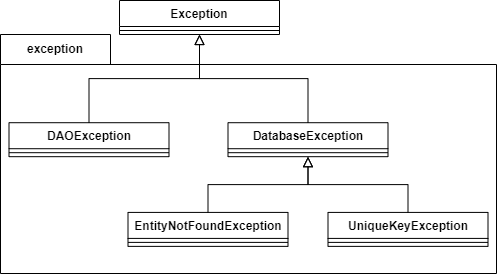

The diagram above was exported from draw.io. Its source (the exported page's mxGraphModel, read from the mxfile embedded in the PNG):
<mxGraphModel dx="1434" dy="886" grid="0" gridSize="10" guides="1" tooltips="1" connect="1" arrows="1" fold="1" page="0" pageScale="1" pageWidth="827" pageHeight="1169" math="0" shadow="0">
  <root>
    <mxCell id="0" />
    <mxCell id="1" parent="0" />
    <mxCell id="XkOLj7lZEEtorI95U5Qh-1" value="Exception" style="swimlane;fontStyle=1;align=center;verticalAlign=top;childLayout=stackLayout;horizontal=1;startSize=26;horizontalStack=0;resizeParent=1;resizeParentMax=0;resizeLast=0;collapsible=1;marginBottom=0;whiteSpace=wrap;html=1;" parent="1" vertex="1">
      <mxGeometry x="200" y="105" width="160" height="34" as="geometry" />
    </mxCell>
    <mxCell id="XkOLj7lZEEtorI95U5Qh-3" value="" style="line;strokeWidth=1;fillColor=none;align=left;verticalAlign=middle;spacingTop=-1;spacingLeft=3;spacingRight=3;rotatable=0;labelPosition=right;points=[];portConstraint=eastwest;strokeColor=inherit;" parent="XkOLj7lZEEtorI95U5Qh-1" vertex="1">
      <mxGeometry y="26" width="160" height="8" as="geometry" />
    </mxCell>
    <mxCell id="W77MCsIjTPltgI5oeX_i-1" value="exception" style="shape=folder;fontStyle=1;tabWidth=110;tabHeight=30;tabPosition=left;html=1;boundedLbl=1;labelInHeader=1;container=1;collapsible=0;whiteSpace=wrap;recursiveResize=0;" parent="1" vertex="1">
      <mxGeometry x="81" y="139" width="496" height="239" as="geometry" />
    </mxCell>
    <mxCell id="W77MCsIjTPltgI5oeX_i-2" value="" style="html=1;strokeColor=none;resizeWidth=1;resizeHeight=1;fillColor=none;part=1;connectable=0;allowArrows=0;deletable=0;whiteSpace=wrap;" parent="W77MCsIjTPltgI5oeX_i-1" vertex="1">
      <mxGeometry width="496" height="210.00000000000003" relative="1" as="geometry">
        <mxPoint y="30" as="offset" />
      </mxGeometry>
    </mxCell>
    <mxCell id="XkOLj7lZEEtorI95U5Qh-5" value="DAOException" style="swimlane;fontStyle=1;align=center;verticalAlign=top;childLayout=stackLayout;horizontal=1;startSize=26;horizontalStack=0;resizeParent=1;resizeParentMax=0;resizeLast=0;collapsible=1;marginBottom=0;whiteSpace=wrap;html=1;" parent="W77MCsIjTPltgI5oeX_i-1" vertex="1">
      <mxGeometry x="8.5" y="88.20598006644519" width="160" height="33.9734219269103" as="geometry" />
    </mxCell>
    <mxCell id="XkOLj7lZEEtorI95U5Qh-6" value="" style="line;strokeWidth=1;fillColor=none;align=left;verticalAlign=middle;spacingTop=-1;spacingLeft=3;spacingRight=3;rotatable=0;labelPosition=right;points=[];portConstraint=eastwest;strokeColor=inherit;" parent="XkOLj7lZEEtorI95U5Qh-5" vertex="1">
      <mxGeometry y="26" width="160" height="7.973421926910299" as="geometry" />
    </mxCell>
    <mxCell id="XkOLj7lZEEtorI95U5Qh-7" value="DatabaseException" style="swimlane;fontStyle=1;align=center;verticalAlign=top;childLayout=stackLayout;horizontal=1;startSize=26;horizontalStack=0;resizeParent=1;resizeParentMax=0;resizeLast=0;collapsible=1;marginBottom=0;whiteSpace=wrap;html=1;" parent="W77MCsIjTPltgI5oeX_i-1" vertex="1">
      <mxGeometry x="227.5" y="88.20598006644519" width="160" height="33.9734219269103" as="geometry" />
    </mxCell>
    <mxCell id="XkOLj7lZEEtorI95U5Qh-8" value="" style="line;strokeWidth=1;fillColor=none;align=left;verticalAlign=middle;spacingTop=-1;spacingLeft=3;spacingRight=3;rotatable=0;labelPosition=right;points=[];portConstraint=eastwest;strokeColor=inherit;" parent="XkOLj7lZEEtorI95U5Qh-7" vertex="1">
      <mxGeometry y="26" width="160" height="7.973421926910299" as="geometry" />
    </mxCell>
    <mxCell id="XkOLj7lZEEtorI95U5Qh-9" value="EntityNotFoundException" style="swimlane;fontStyle=1;align=center;verticalAlign=top;childLayout=stackLayout;horizontal=1;startSize=26;horizontalStack=0;resizeParent=1;resizeParentMax=0;resizeLast=0;collapsible=1;marginBottom=0;whiteSpace=wrap;html=1;" parent="W77MCsIjTPltgI5oeX_i-1" vertex="1">
      <mxGeometry x="127.5" y="177.90697674418604" width="160" height="33.9734219269103" as="geometry" />
    </mxCell>
    <mxCell id="XkOLj7lZEEtorI95U5Qh-10" value="" style="line;strokeWidth=1;fillColor=none;align=left;verticalAlign=middle;spacingTop=-1;spacingLeft=3;spacingRight=3;rotatable=0;labelPosition=right;points=[];portConstraint=eastwest;strokeColor=inherit;" parent="XkOLj7lZEEtorI95U5Qh-9" vertex="1">
      <mxGeometry y="26" width="160" height="7.973421926910299" as="geometry" />
    </mxCell>
    <mxCell id="XkOLj7lZEEtorI95U5Qh-11" value="UniqueKeyException" style="swimlane;fontStyle=1;align=center;verticalAlign=top;childLayout=stackLayout;horizontal=1;startSize=26;horizontalStack=0;resizeParent=1;resizeParentMax=0;resizeLast=0;collapsible=1;marginBottom=0;whiteSpace=wrap;html=1;" parent="W77MCsIjTPltgI5oeX_i-1" vertex="1">
      <mxGeometry x="327.5" y="177.90697674418604" width="160" height="33.9734219269103" as="geometry" />
    </mxCell>
    <mxCell id="XkOLj7lZEEtorI95U5Qh-12" value="" style="line;strokeWidth=1;fillColor=none;align=left;verticalAlign=middle;spacingTop=-1;spacingLeft=3;spacingRight=3;rotatable=0;labelPosition=right;points=[];portConstraint=eastwest;strokeColor=inherit;" parent="XkOLj7lZEEtorI95U5Qh-11" vertex="1">
      <mxGeometry y="26" width="160" height="7.973421926910299" as="geometry" />
    </mxCell>
    <mxCell id="cuINsVGSJbgsVAHmc4Bk-4" style="edgeStyle=orthogonalEdgeStyle;rounded=0;orthogonalLoop=1;jettySize=auto;html=1;exitX=0.5;exitY=1;exitDx=0;exitDy=0;entryX=0.5;entryY=0;entryDx=0;entryDy=0;fontSize=12;startSize=8;endSize=8;startArrow=block;startFill=0;endArrow=none;endFill=0;" parent="W77MCsIjTPltgI5oeX_i-1" source="XkOLj7lZEEtorI95U5Qh-7" target="XkOLj7lZEEtorI95U5Qh-9" edge="1">
      <mxGeometry relative="1" as="geometry" />
    </mxCell>
    <mxCell id="cuINsVGSJbgsVAHmc4Bk-5" style="edgeStyle=orthogonalEdgeStyle;rounded=0;orthogonalLoop=1;jettySize=auto;html=1;exitX=0.5;exitY=1;exitDx=0;exitDy=0;entryX=0.5;entryY=0;entryDx=0;entryDy=0;fontSize=12;startSize=8;endSize=8;startArrow=block;startFill=0;endArrow=none;endFill=0;" parent="W77MCsIjTPltgI5oeX_i-1" source="XkOLj7lZEEtorI95U5Qh-7" target="XkOLj7lZEEtorI95U5Qh-11" edge="1">
      <mxGeometry relative="1" as="geometry" />
    </mxCell>
    <mxCell id="W77MCsIjTPltgI5oeX_i-5" style="edgeStyle=orthogonalEdgeStyle;rounded=0;orthogonalLoop=1;jettySize=auto;html=1;exitX=0.5;exitY=1;exitDx=0;exitDy=0;entryX=0.5;entryY=0;entryDx=0;entryDy=0;fontSize=12;startSize=8;endSize=8;startArrow=block;startFill=0;endArrow=none;endFill=0;" parent="1" source="XkOLj7lZEEtorI95U5Qh-1" target="XkOLj7lZEEtorI95U5Qh-5" edge="1">
      <mxGeometry relative="1" as="geometry" />
    </mxCell>
    <mxCell id="W77MCsIjTPltgI5oeX_i-6" style="edgeStyle=orthogonalEdgeStyle;rounded=0;orthogonalLoop=1;jettySize=auto;html=1;exitX=0.5;exitY=1;exitDx=0;exitDy=0;entryX=0.5;entryY=0;entryDx=0;entryDy=0;fontSize=12;startSize=8;endSize=8;startArrow=block;startFill=0;endArrow=none;endFill=0;" parent="1" source="XkOLj7lZEEtorI95U5Qh-1" target="XkOLj7lZEEtorI95U5Qh-7" edge="1">
      <mxGeometry relative="1" as="geometry" />
    </mxCell>
  </root>
</mxGraphModel>